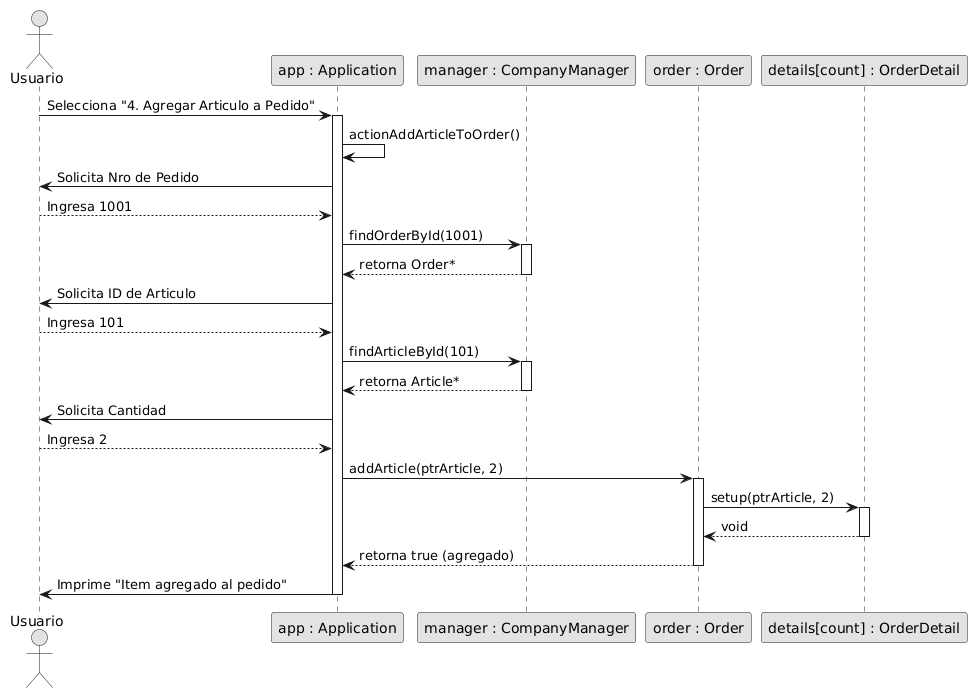

The diagram above was rendered by PlantUML. Its source (embedded in the PNG):
@startuml
skinparam monochrome true
actor Usuario

participant "app : Application" as App
participant "manager : CompanyManager" as Manager
participant "order : Order" as Order
participant "details[count] : OrderDetail" as Detail

Usuario -> App : Selecciona "4. Agregar Articulo a Pedido"
activate App
App -> App : actionAddArticleToOrder()

App -> Usuario : Solicita Nro de Pedido
Usuario --> App : Ingresa 1001
App -> Manager : findOrderById(1001)
activate Manager
Manager --> App : retorna Order*
deactivate Manager

App -> Usuario : Solicita ID de Articulo
Usuario --> App : Ingresa 101
App -> Manager : findArticleById(101)
activate Manager
Manager --> App : retorna Article*
deactivate Manager

App -> Usuario : Solicita Cantidad
Usuario --> App : Ingresa 2

App -> Order : addArticle(ptrArticle, 2)
activate Order

Order -> Detail : setup(ptrArticle, 2)
activate Detail
Detail --> Order : void
deactivate Detail

Order --> App : retorna true (agregado)
deactivate Order

App -> Usuario : Imprime "Item agregado al pedido"
deactivate App
@enduml